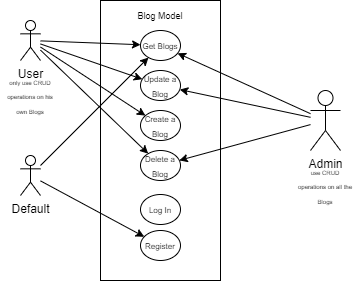

The diagram above was exported from draw.io. Its source (the exported page's mxGraphModel, read from the mxfile embedded in the PNG):
<mxGraphModel dx="1660" dy="976" grid="1" gridSize="10" guides="1" tooltips="1" connect="1" arrows="1" fold="1" page="1" pageScale="1" pageWidth="827" pageHeight="1169" math="0" shadow="0">
  <root>
    <mxCell id="0" />
    <mxCell id="1" parent="0" />
    <mxCell id="g4bbY_tCoJII2hfVG5o_-1" value="User" style="shape=umlActor;verticalLabelPosition=bottom;verticalAlign=top;html=1;outlineConnect=0;" parent="1" vertex="1">
      <mxGeometry x="330" y="410" width="20" height="40" as="geometry" />
    </mxCell>
    <mxCell id="g4bbY_tCoJII2hfVG5o_-2" value="Admin" style="shape=umlActor;verticalLabelPosition=bottom;verticalAlign=top;html=1;outlineConnect=0;" parent="1" vertex="1">
      <mxGeometry x="620" y="480" width="30" height="60" as="geometry" />
    </mxCell>
    <mxCell id="g4bbY_tCoJII2hfVG5o_-3" value="Default" style="shape=umlActor;verticalLabelPosition=bottom;verticalAlign=top;html=1;outlineConnect=0;" parent="1" vertex="1">
      <mxGeometry x="330" y="545" width="20" height="40" as="geometry" />
    </mxCell>
    <mxCell id="g4bbY_tCoJII2hfVG5o_-9" value="" style="rounded=0;whiteSpace=wrap;html=1;" parent="1" vertex="1">
      <mxGeometry x="410" y="390" width="120" height="280" as="geometry" />
    </mxCell>
    <mxCell id="g4bbY_tCoJII2hfVG5o_-10" value="&lt;font style=&quot;font-size: 9px;&quot;&gt;Blog Model&lt;/font&gt;" style="text;html=1;strokeColor=none;fillColor=none;align=center;verticalAlign=middle;whiteSpace=wrap;rounded=0;" parent="1" vertex="1">
      <mxGeometry x="435" y="390" width="70" height="30" as="geometry" />
    </mxCell>
    <mxCell id="g4bbY_tCoJII2hfVG5o_-12" value="&lt;font style=&quot;font-size: 8px;&quot;&gt;Get Blogs&lt;/font&gt;" style="ellipse;whiteSpace=wrap;html=1;" parent="1" vertex="1">
      <mxGeometry x="450" y="420" width="40" height="30" as="geometry" />
    </mxCell>
    <mxCell id="g4bbY_tCoJII2hfVG5o_-13" value="&lt;font style=&quot;font-size: 8px;&quot;&gt;Update a Blog&lt;/font&gt;" style="ellipse;whiteSpace=wrap;html=1;" parent="1" vertex="1">
      <mxGeometry x="450" y="460" width="40" height="30" as="geometry" />
    </mxCell>
    <mxCell id="g4bbY_tCoJII2hfVG5o_-14" value="&lt;font style=&quot;font-size: 8px;&quot;&gt;Create a Blog&lt;/font&gt;" style="ellipse;whiteSpace=wrap;html=1;" parent="1" vertex="1">
      <mxGeometry x="450" y="500" width="40" height="30" as="geometry" />
    </mxCell>
    <mxCell id="g4bbY_tCoJII2hfVG5o_-15" value="&lt;font style=&quot;font-size: 8px;&quot;&gt;Delete a Blog&lt;/font&gt;" style="ellipse;whiteSpace=wrap;html=1;" parent="1" vertex="1">
      <mxGeometry x="450" y="540" width="40" height="30" as="geometry" />
    </mxCell>
    <mxCell id="g4bbY_tCoJII2hfVG5o_-16" value="&lt;font style=&quot;font-size: 8px;&quot;&gt;Log In&lt;/font&gt;" style="ellipse;whiteSpace=wrap;html=1;" parent="1" vertex="1">
      <mxGeometry x="450" y="584" width="40" height="30" as="geometry" />
    </mxCell>
    <mxCell id="g4bbY_tCoJII2hfVG5o_-17" value="&lt;font style=&quot;font-size: 8px;&quot;&gt;Register&lt;/font&gt;" style="ellipse;whiteSpace=wrap;html=1;" parent="1" vertex="1">
      <mxGeometry x="450" y="620" width="40" height="30" as="geometry" />
    </mxCell>
    <mxCell id="g4bbY_tCoJII2hfVG5o_-18" value="" style="endArrow=classic;html=1;rounded=0;" parent="1" source="g4bbY_tCoJII2hfVG5o_-3" target="g4bbY_tCoJII2hfVG5o_-12" edge="1">
      <mxGeometry width="50" height="50" relative="1" as="geometry">
        <mxPoint x="400" y="510" as="sourcePoint" />
        <mxPoint x="450" y="460" as="targetPoint" />
      </mxGeometry>
    </mxCell>
    <mxCell id="g4bbY_tCoJII2hfVG5o_-19" value="" style="endArrow=classic;html=1;rounded=0;" parent="1" source="g4bbY_tCoJII2hfVG5o_-3" target="g4bbY_tCoJII2hfVG5o_-17" edge="1">
      <mxGeometry width="50" height="50" relative="1" as="geometry">
        <mxPoint x="400" y="510" as="sourcePoint" />
        <mxPoint x="450" y="460" as="targetPoint" />
      </mxGeometry>
    </mxCell>
    <mxCell id="g4bbY_tCoJII2hfVG5o_-20" value="" style="endArrow=classic;html=1;rounded=0;" parent="1" source="g4bbY_tCoJII2hfVG5o_-1" target="g4bbY_tCoJII2hfVG5o_-13" edge="1">
      <mxGeometry width="50" height="50" relative="1" as="geometry">
        <mxPoint x="400" y="510" as="sourcePoint" />
        <mxPoint x="450" y="460" as="targetPoint" />
      </mxGeometry>
    </mxCell>
    <mxCell id="g4bbY_tCoJII2hfVG5o_-21" value="" style="endArrow=classic;html=1;rounded=0;" parent="1" source="g4bbY_tCoJII2hfVG5o_-1" target="g4bbY_tCoJII2hfVG5o_-12" edge="1">
      <mxGeometry width="50" height="50" relative="1" as="geometry">
        <mxPoint x="400" y="510" as="sourcePoint" />
        <mxPoint x="450" y="460" as="targetPoint" />
      </mxGeometry>
    </mxCell>
    <mxCell id="g4bbY_tCoJII2hfVG5o_-22" value="" style="endArrow=classic;html=1;rounded=0;" parent="1" source="g4bbY_tCoJII2hfVG5o_-1" target="g4bbY_tCoJII2hfVG5o_-14" edge="1">
      <mxGeometry width="50" height="50" relative="1" as="geometry">
        <mxPoint x="400" y="510" as="sourcePoint" />
        <mxPoint x="450" y="460" as="targetPoint" />
      </mxGeometry>
    </mxCell>
    <mxCell id="g4bbY_tCoJII2hfVG5o_-23" value="" style="endArrow=classic;html=1;rounded=0;" parent="1" source="g4bbY_tCoJII2hfVG5o_-1" target="g4bbY_tCoJII2hfVG5o_-15" edge="1">
      <mxGeometry width="50" height="50" relative="1" as="geometry">
        <mxPoint x="400" y="510" as="sourcePoint" />
        <mxPoint x="450" y="460" as="targetPoint" />
      </mxGeometry>
    </mxCell>
    <mxCell id="g4bbY_tCoJII2hfVG5o_-24" value="" style="endArrow=classic;html=1;rounded=0;" parent="1" source="g4bbY_tCoJII2hfVG5o_-2" target="g4bbY_tCoJII2hfVG5o_-12" edge="1">
      <mxGeometry width="50" height="50" relative="1" as="geometry">
        <mxPoint x="400" y="510" as="sourcePoint" />
        <mxPoint x="450" y="460" as="targetPoint" />
      </mxGeometry>
    </mxCell>
    <mxCell id="g4bbY_tCoJII2hfVG5o_-25" value="" style="endArrow=classic;html=1;rounded=0;" parent="1" source="g4bbY_tCoJII2hfVG5o_-2" target="g4bbY_tCoJII2hfVG5o_-13" edge="1">
      <mxGeometry width="50" height="50" relative="1" as="geometry">
        <mxPoint x="400" y="510" as="sourcePoint" />
        <mxPoint x="450" y="460" as="targetPoint" />
      </mxGeometry>
    </mxCell>
    <mxCell id="g4bbY_tCoJII2hfVG5o_-26" value="" style="endArrow=classic;html=1;rounded=0;" parent="1" source="g4bbY_tCoJII2hfVG5o_-2" target="g4bbY_tCoJII2hfVG5o_-15" edge="1">
      <mxGeometry width="50" height="50" relative="1" as="geometry">
        <mxPoint x="400" y="510" as="sourcePoint" />
        <mxPoint x="450" y="460" as="targetPoint" />
      </mxGeometry>
    </mxCell>
    <mxCell id="g4bbY_tCoJII2hfVG5o_-27" value="&lt;font style=&quot;font-size: 6px;&quot;&gt;use CRUD operations on all the Blogs&lt;/font&gt;" style="text;html=1;strokeColor=none;fillColor=none;align=center;verticalAlign=middle;whiteSpace=wrap;rounded=0;" parent="1" vertex="1">
      <mxGeometry x="605" y="560" width="60" height="30" as="geometry" />
    </mxCell>
    <mxCell id="g4bbY_tCoJII2hfVG5o_-28" value="&lt;font style=&quot;font-size: 6px;&quot;&gt;only use CRUD operations on his own Blogs&lt;/font&gt;" style="text;html=1;strokeColor=none;fillColor=none;align=center;verticalAlign=middle;whiteSpace=wrap;rounded=0;" parent="1" vertex="1">
      <mxGeometry x="310" y="470" width="60" height="30" as="geometry" />
    </mxCell>
  </root>
</mxGraphModel>